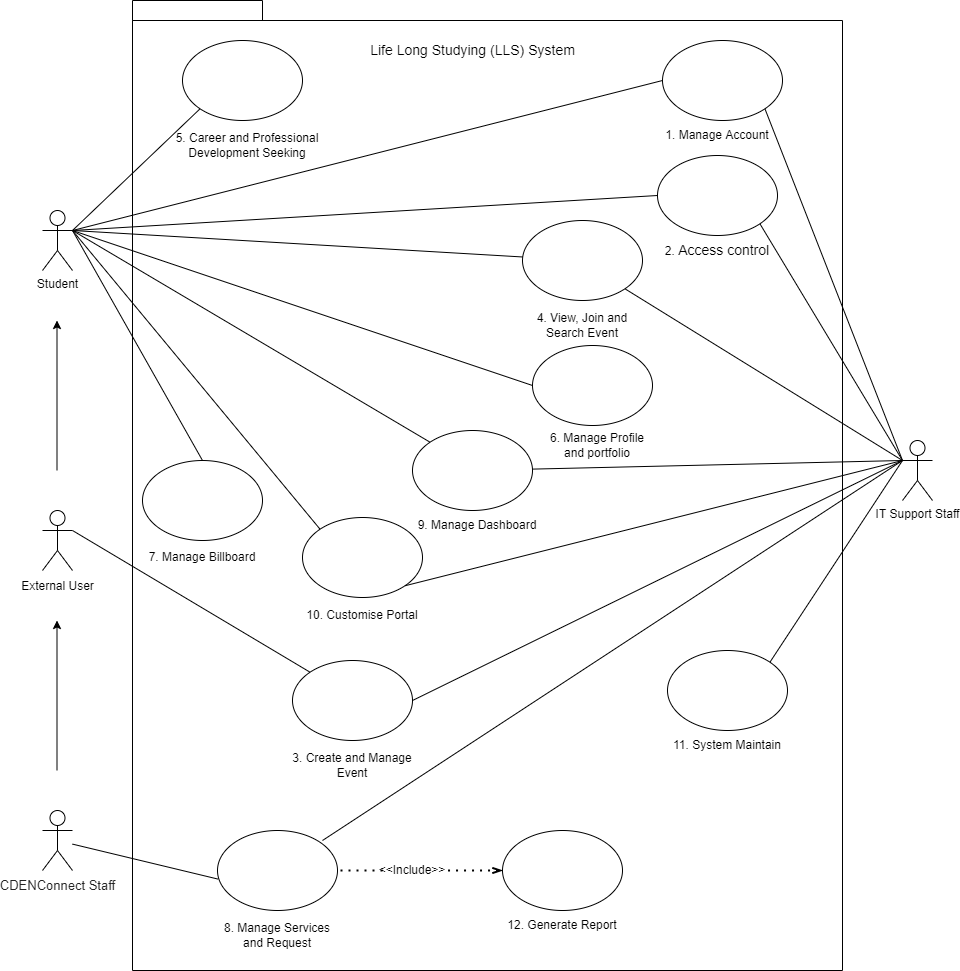

The diagram above was exported from draw.io. Its source (the exported page's mxGraphModel, read from the mxfile embedded in the PNG):
<mxGraphModel dx="1209" dy="674" grid="1" gridSize="10" guides="1" tooltips="1" connect="1" arrows="1" fold="1" page="1" pageScale="1" pageWidth="1169" pageHeight="827" math="0" shadow="0">
  <root>
    <mxCell id="0" />
    <mxCell id="1" parent="0" />
    <mxCell id="poE8SPDoGWEdFAiXx7pr-1" value="" style="swimlane;startSize=0;" parent="1" vertex="1">
      <mxGeometry x="440" y="230" width="130" height="20" as="geometry">
        <mxRectangle x="480" y="230" width="50" height="40" as="alternateBounds" />
      </mxGeometry>
    </mxCell>
    <mxCell id="poE8SPDoGWEdFAiXx7pr-2" value="" style="swimlane;startSize=0;" parent="1" vertex="1">
      <mxGeometry x="440" y="250" width="710" height="950" as="geometry" />
    </mxCell>
    <mxCell id="poE8SPDoGWEdFAiXx7pr-4" value="&lt;font style=&quot;font-size: 14px&quot;&gt;Life Long Studying (LLS) System&lt;/font&gt;" style="text;html=1;align=center;verticalAlign=middle;resizable=0;points=[];autosize=1;strokeColor=none;fillColor=none;" parent="poE8SPDoGWEdFAiXx7pr-2" vertex="1">
      <mxGeometry x="230" y="20" width="220" height="20" as="geometry" />
    </mxCell>
    <mxCell id="poE8SPDoGWEdFAiXx7pr-18" value="" style="ellipse;whiteSpace=wrap;html=1;fontSize=14;" parent="poE8SPDoGWEdFAiXx7pr-2" vertex="1">
      <mxGeometry x="525" y="135" width="120" height="80" as="geometry" />
    </mxCell>
    <mxCell id="poE8SPDoGWEdFAiXx7pr-26" value="" style="ellipse;whiteSpace=wrap;html=1;fontSize=14;" parent="poE8SPDoGWEdFAiXx7pr-2" vertex="1">
      <mxGeometry x="530" y="20" width="120" height="80" as="geometry" />
    </mxCell>
    <mxCell id="TIYrMA_ChPGz_6YgPMSV-15" value="" style="ellipse;whiteSpace=wrap;html=1;" parent="poE8SPDoGWEdFAiXx7pr-2" vertex="1">
      <mxGeometry x="85" y="810" width="120" height="80" as="geometry" />
    </mxCell>
    <mxCell id="TIYrMA_ChPGz_6YgPMSV-29" value="" style="ellipse;whiteSpace=wrap;html=1;" parent="poE8SPDoGWEdFAiXx7pr-2" vertex="1">
      <mxGeometry x="280" y="410" width="120" height="80" as="geometry" />
    </mxCell>
    <mxCell id="TIYrMA_ChPGz_6YgPMSV-30" value="" style="ellipse;whiteSpace=wrap;html=1;" parent="poE8SPDoGWEdFAiXx7pr-2" vertex="1">
      <mxGeometry x="170" y="497" width="120" height="80" as="geometry" />
    </mxCell>
    <mxCell id="TIYrMA_ChPGz_6YgPMSV-31" value="" style="ellipse;whiteSpace=wrap;html=1;" parent="poE8SPDoGWEdFAiXx7pr-2" vertex="1">
      <mxGeometry x="535" y="630" width="120" height="80" as="geometry" />
    </mxCell>
    <mxCell id="TIYrMA_ChPGz_6YgPMSV-19" value="" style="ellipse;whiteSpace=wrap;html=1;" parent="poE8SPDoGWEdFAiXx7pr-2" vertex="1">
      <mxGeometry x="10" y="440" width="120" height="80" as="geometry" />
    </mxCell>
    <mxCell id="TIYrMA_ChPGz_6YgPMSV-18" value="&lt;span lang=&quot;EN-NZ&quot; style=&quot;line-height: 115%&quot;&gt;&lt;br&gt;&lt;/span&gt;" style="ellipse;whiteSpace=wrap;html=1;" parent="poE8SPDoGWEdFAiXx7pr-2" vertex="1">
      <mxGeometry x="400" y="325" width="120" height="80" as="geometry" />
    </mxCell>
    <mxCell id="TIYrMA_ChPGz_6YgPMSV-16" value="" style="ellipse;whiteSpace=wrap;html=1;" parent="poE8SPDoGWEdFAiXx7pr-2" vertex="1">
      <mxGeometry x="160" y="640" width="120" height="80" as="geometry" />
    </mxCell>
    <mxCell id="ASb7ZAZVle6vWtQuBF-p-3" value="" style="ellipse;whiteSpace=wrap;html=1;" parent="poE8SPDoGWEdFAiXx7pr-2" vertex="1">
      <mxGeometry x="390" y="200" width="120" height="80" as="geometry" />
    </mxCell>
    <mxCell id="ASb7ZAZVle6vWtQuBF-p-4" value="" style="ellipse;whiteSpace=wrap;html=1;" parent="poE8SPDoGWEdFAiXx7pr-2" vertex="1">
      <mxGeometry x="50" y="20" width="120" height="80" as="geometry" />
    </mxCell>
    <mxCell id="ASb7ZAZVle6vWtQuBF-p-21" value="" style="endArrow=none;dashed=1;html=1;dashPattern=1 3;strokeWidth=2;rounded=0;exitX=0;exitY=0.5;exitDx=0;exitDy=0;entryX=1;entryY=0.5;entryDx=0;entryDy=0;startArrow=none;endFill=0;" parent="poE8SPDoGWEdFAiXx7pr-2" source="ASb7ZAZVle6vWtQuBF-p-22" target="TIYrMA_ChPGz_6YgPMSV-15" edge="1">
      <mxGeometry width="50" height="50" relative="1" as="geometry">
        <mxPoint x="230" y="770" as="sourcePoint" />
        <mxPoint x="280" y="720" as="targetPoint" />
      </mxGeometry>
    </mxCell>
    <mxCell id="ASb7ZAZVle6vWtQuBF-p-22" value="&amp;lt;&amp;lt;Include&amp;gt;&amp;gt;" style="text;html=1;strokeColor=none;fillColor=none;align=center;verticalAlign=middle;whiteSpace=wrap;rounded=0;rotation=0;" parent="poE8SPDoGWEdFAiXx7pr-2" vertex="1">
      <mxGeometry x="250" y="830" width="60" height="40" as="geometry" />
    </mxCell>
    <mxCell id="TIYrMA_ChPGz_6YgPMSV-32" value="" style="ellipse;whiteSpace=wrap;html=1;" parent="poE8SPDoGWEdFAiXx7pr-2" vertex="1">
      <mxGeometry x="370" y="810" width="120" height="80" as="geometry" />
    </mxCell>
    <mxCell id="ASb7ZAZVle6vWtQuBF-p-23" value="" style="endArrow=none;dashed=1;html=1;dashPattern=1 3;strokeWidth=2;exitX=0;exitY=0.5;exitDx=0;exitDy=0;entryX=1;entryY=0.5;entryDx=0;entryDy=0;endFill=0;startArrow=openThin;startFill=0;rounded=0;shadow=0;" parent="poE8SPDoGWEdFAiXx7pr-2" source="TIYrMA_ChPGz_6YgPMSV-32" target="ASb7ZAZVle6vWtQuBF-p-22" edge="1">
      <mxGeometry width="50" height="50" relative="1" as="geometry">
        <mxPoint x="892.4264068711927" y="998.2842712474619" as="sourcePoint" />
        <mxPoint x="957.5735931288073" y="1086.7157287525383" as="targetPoint" />
      </mxGeometry>
    </mxCell>
    <mxCell id="ASb7ZAZVle6vWtQuBF-p-31" value="5. Career and Professional Development Seeking" style="text;html=1;strokeColor=none;fillColor=none;align=center;verticalAlign=middle;whiteSpace=wrap;rounded=0;" parent="poE8SPDoGWEdFAiXx7pr-2" vertex="1">
      <mxGeometry x="30" y="110" width="170" height="30" as="geometry" />
    </mxCell>
    <mxCell id="ASb7ZAZVle6vWtQuBF-p-32" value="&lt;span lang=&quot;EN-NZ&quot; style=&quot;line-height: 13.8px&quot;&gt;6. Manage P&lt;/span&gt;rofile and portfolio" style="text;html=1;strokeColor=none;fillColor=none;align=center;verticalAlign=middle;whiteSpace=wrap;rounded=0;" parent="poE8SPDoGWEdFAiXx7pr-2" vertex="1">
      <mxGeometry x="410" y="410" width="110" height="30" as="geometry" />
    </mxCell>
    <mxCell id="ASb7ZAZVle6vWtQuBF-p-33" value="2.&amp;nbsp;&lt;span style=&quot;font-size: 14px&quot;&gt;Access control&lt;/span&gt;" style="text;html=1;strokeColor=none;fillColor=none;align=center;verticalAlign=middle;whiteSpace=wrap;rounded=0;" parent="poE8SPDoGWEdFAiXx7pr-2" vertex="1">
      <mxGeometry x="530" y="215" width="110" height="30" as="geometry" />
    </mxCell>
    <mxCell id="ASb7ZAZVle6vWtQuBF-p-34" value="&lt;font style=&quot;font-size: 12px&quot;&gt;1. Manage Account&lt;/font&gt;" style="text;html=1;strokeColor=none;fillColor=none;align=center;verticalAlign=middle;whiteSpace=wrap;rounded=0;" parent="poE8SPDoGWEdFAiXx7pr-2" vertex="1">
      <mxGeometry x="520" y="100" width="130" height="30" as="geometry" />
    </mxCell>
    <mxCell id="ASb7ZAZVle6vWtQuBF-p-36" value="4. View, Join and Search Event" style="text;html=1;strokeColor=none;fillColor=none;align=center;verticalAlign=middle;whiteSpace=wrap;rounded=0;" parent="poE8SPDoGWEdFAiXx7pr-2" vertex="1">
      <mxGeometry x="390" y="290" width="120" height="30" as="geometry" />
    </mxCell>
    <mxCell id="ASb7ZAZVle6vWtQuBF-p-37" value="9. Manage Dashboard" style="text;html=1;strokeColor=none;fillColor=none;align=center;verticalAlign=middle;whiteSpace=wrap;rounded=0;" parent="poE8SPDoGWEdFAiXx7pr-2" vertex="1">
      <mxGeometry x="270" y="490" width="150" height="30" as="geometry" />
    </mxCell>
    <mxCell id="ASb7ZAZVle6vWtQuBF-p-38" value="3. Create and Manage Event" style="text;html=1;strokeColor=none;fillColor=none;align=center;verticalAlign=middle;whiteSpace=wrap;rounded=0;" parent="poE8SPDoGWEdFAiXx7pr-2" vertex="1">
      <mxGeometry x="155" y="730" width="130" height="30" as="geometry" />
    </mxCell>
    <mxCell id="ASb7ZAZVle6vWtQuBF-p-39" value="7. Manage Billboard" style="text;html=1;strokeColor=none;fillColor=none;align=center;verticalAlign=middle;whiteSpace=wrap;rounded=0;" parent="poE8SPDoGWEdFAiXx7pr-2" vertex="1">
      <mxGeometry x="15" y="522" width="110" height="30" as="geometry" />
    </mxCell>
    <mxCell id="ASb7ZAZVle6vWtQuBF-p-40" value="8. Manage Services and Request" style="text;html=1;strokeColor=none;fillColor=none;align=center;verticalAlign=middle;whiteSpace=wrap;rounded=0;" parent="poE8SPDoGWEdFAiXx7pr-2" vertex="1">
      <mxGeometry x="90" y="900" width="110" height="30" as="geometry" />
    </mxCell>
    <mxCell id="ASb7ZAZVle6vWtQuBF-p-42" value="10. Customise Portal" style="text;html=1;strokeColor=none;fillColor=none;align=center;verticalAlign=middle;whiteSpace=wrap;rounded=0;" parent="poE8SPDoGWEdFAiXx7pr-2" vertex="1">
      <mxGeometry x="170" y="580" width="120" height="30" as="geometry" />
    </mxCell>
    <mxCell id="ASb7ZAZVle6vWtQuBF-p-43" value="11. System Maintain" style="text;html=1;strokeColor=none;fillColor=none;align=center;verticalAlign=middle;whiteSpace=wrap;rounded=0;" parent="poE8SPDoGWEdFAiXx7pr-2" vertex="1">
      <mxGeometry x="530" y="710" width="130" height="30" as="geometry" />
    </mxCell>
    <mxCell id="ASb7ZAZVle6vWtQuBF-p-44" value="12. Generate Report" style="text;html=1;strokeColor=none;fillColor=none;align=center;verticalAlign=middle;whiteSpace=wrap;rounded=0;" parent="poE8SPDoGWEdFAiXx7pr-2" vertex="1">
      <mxGeometry x="370" y="890" width="120" height="30" as="geometry" />
    </mxCell>
    <mxCell id="poE8SPDoGWEdFAiXx7pr-5" value="&lt;span style=&quot;color: rgb(34 , 34 , 34) ; font-family: &amp;#34;arial&amp;#34; , &amp;#34;helvetica&amp;#34; , sans-serif ; font-size: small ; background-color: rgb(255 , 255 , 255)&quot;&gt;CDENConnect Staff&lt;/span&gt;" style="shape=umlActor;verticalLabelPosition=bottom;verticalAlign=top;html=1;outlineConnect=0;fontSize=14;" parent="1" vertex="1">
      <mxGeometry x="350" y="1040" width="30" height="60" as="geometry" />
    </mxCell>
    <mxCell id="poE8SPDoGWEdFAiXx7pr-10" value="&lt;span style=&quot;font-size: 12px&quot;&gt;External User&lt;br&gt;&lt;/span&gt;" style="shape=umlActor;verticalLabelPosition=bottom;verticalAlign=top;html=1;outlineConnect=0;fontSize=14;" parent="1" vertex="1">
      <mxGeometry x="350" y="740" width="30" height="60" as="geometry" />
    </mxCell>
    <mxCell id="poE8SPDoGWEdFAiXx7pr-19" value="" style="endArrow=none;html=1;rounded=0;fontSize=14;entryX=1;entryY=1;entryDx=0;entryDy=0;exitX=0;exitY=0.3333333333333333;exitDx=0;exitDy=0;exitPerimeter=0;" parent="1" source="TIYrMA_ChPGz_6YgPMSV-25" target="poE8SPDoGWEdFAiXx7pr-18" edge="1">
      <mxGeometry width="50" height="50" relative="1" as="geometry">
        <mxPoint x="1220" y="450" as="sourcePoint" />
        <mxPoint x="610" y="420" as="targetPoint" />
      </mxGeometry>
    </mxCell>
    <mxCell id="nWYmhifgRqYyw8Jf_7HQ-6" value="Student" style="shape=umlActor;verticalLabelPosition=bottom;verticalAlign=top;html=1;outlineConnect=0;" parent="1" vertex="1">
      <mxGeometry x="350" y="440" width="30" height="60" as="geometry" />
    </mxCell>
    <mxCell id="TIYrMA_ChPGz_6YgPMSV-2" value="" style="endArrow=none;html=1;rounded=0;entryX=0;entryY=0.5;entryDx=0;entryDy=0;exitX=1;exitY=0.3333333333333333;exitDx=0;exitDy=0;exitPerimeter=0;" parent="1" source="nWYmhifgRqYyw8Jf_7HQ-6" target="poE8SPDoGWEdFAiXx7pr-26" edge="1">
      <mxGeometry width="50" height="50" relative="1" as="geometry">
        <mxPoint x="370" y="350" as="sourcePoint" />
        <mxPoint x="610" y="430" as="targetPoint" />
      </mxGeometry>
    </mxCell>
    <mxCell id="TIYrMA_ChPGz_6YgPMSV-11" value="" style="endArrow=none;html=1;rounded=0;exitX=0;exitY=0.3333333333333333;exitDx=0;exitDy=0;exitPerimeter=0;entryX=1;entryY=1;entryDx=0;entryDy=0;" parent="1" source="TIYrMA_ChPGz_6YgPMSV-25" target="poE8SPDoGWEdFAiXx7pr-26" edge="1">
      <mxGeometry width="50" height="50" relative="1" as="geometry">
        <mxPoint x="1220" y="450" as="sourcePoint" />
        <mxPoint x="940" y="470" as="targetPoint" />
      </mxGeometry>
    </mxCell>
    <mxCell id="TIYrMA_ChPGz_6YgPMSV-17" value="" style="endArrow=none;html=1;rounded=0;exitX=1;exitY=0.3333333333333333;exitDx=0;exitDy=0;exitPerimeter=0;entryX=0;entryY=0;entryDx=0;entryDy=0;" parent="1" source="poE8SPDoGWEdFAiXx7pr-10" target="TIYrMA_ChPGz_6YgPMSV-16" edge="1">
      <mxGeometry width="50" height="50" relative="1" as="geometry">
        <mxPoint x="640" y="600" as="sourcePoint" />
        <mxPoint x="690" y="550" as="targetPoint" />
      </mxGeometry>
    </mxCell>
    <mxCell id="TIYrMA_ChPGz_6YgPMSV-20" value="" style="endArrow=none;html=1;rounded=0;entryX=0;entryY=0.5;entryDx=0;entryDy=0;exitX=1;exitY=0.3333333333333333;exitDx=0;exitDy=0;exitPerimeter=0;" parent="1" source="nWYmhifgRqYyw8Jf_7HQ-6" target="TIYrMA_ChPGz_6YgPMSV-18" edge="1">
      <mxGeometry width="50" height="50" relative="1" as="geometry">
        <mxPoint x="640" y="710" as="sourcePoint" />
        <mxPoint x="690" y="660" as="targetPoint" />
      </mxGeometry>
    </mxCell>
    <mxCell id="TIYrMA_ChPGz_6YgPMSV-21" value="" style="endArrow=none;html=1;rounded=0;exitX=0.5;exitY=0;exitDx=0;exitDy=0;entryX=1;entryY=0.3333333333333333;entryDx=0;entryDy=0;entryPerimeter=0;" parent="1" source="TIYrMA_ChPGz_6YgPMSV-19" target="nWYmhifgRqYyw8Jf_7HQ-6" edge="1">
      <mxGeometry width="50" height="50" relative="1" as="geometry">
        <mxPoint x="640" y="710" as="sourcePoint" />
        <mxPoint x="380" y="710" as="targetPoint" />
      </mxGeometry>
    </mxCell>
    <mxCell id="TIYrMA_ChPGz_6YgPMSV-25" value="IT Support Staff" style="shape=umlActor;verticalLabelPosition=bottom;verticalAlign=top;html=1;outlineConnect=0;" parent="1" vertex="1">
      <mxGeometry x="1210" y="670" width="30" height="60" as="geometry" />
    </mxCell>
    <mxCell id="ASb7ZAZVle6vWtQuBF-p-1" value="" style="endArrow=none;html=1;rounded=0;entryX=1;entryY=0.3333333333333333;entryDx=0;entryDy=0;entryPerimeter=0;exitX=0;exitY=0;exitDx=0;exitDy=0;" parent="1" source="TIYrMA_ChPGz_6YgPMSV-29" target="nWYmhifgRqYyw8Jf_7HQ-6" edge="1">
      <mxGeometry width="50" height="50" relative="1" as="geometry">
        <mxPoint x="590" y="680" as="sourcePoint" />
        <mxPoint x="640" y="630" as="targetPoint" />
      </mxGeometry>
    </mxCell>
    <mxCell id="ASb7ZAZVle6vWtQuBF-p-2" value="" style="endArrow=none;html=1;rounded=0;entryX=0;entryY=0;entryDx=0;entryDy=0;exitX=1;exitY=0.3333333333333333;exitDx=0;exitDy=0;exitPerimeter=0;" parent="1" source="nWYmhifgRqYyw8Jf_7HQ-6" target="TIYrMA_ChPGz_6YgPMSV-30" edge="1">
      <mxGeometry width="50" height="50" relative="1" as="geometry">
        <mxPoint x="590" y="680" as="sourcePoint" />
        <mxPoint x="640" y="630" as="targetPoint" />
      </mxGeometry>
    </mxCell>
    <mxCell id="ASb7ZAZVle6vWtQuBF-p-5" value="" style="endArrow=none;html=1;rounded=0;entryX=0;entryY=0.3333333333333333;entryDx=0;entryDy=0;entryPerimeter=0;exitX=1;exitY=0;exitDx=0;exitDy=0;" parent="1" source="TIYrMA_ChPGz_6YgPMSV-31" target="TIYrMA_ChPGz_6YgPMSV-25" edge="1">
      <mxGeometry width="50" height="50" relative="1" as="geometry">
        <mxPoint x="590" y="660" as="sourcePoint" />
        <mxPoint x="1220" y="450" as="targetPoint" />
      </mxGeometry>
    </mxCell>
    <mxCell id="ASb7ZAZVle6vWtQuBF-p-7" value="" style="endArrow=none;html=1;rounded=0;exitX=1;exitY=0.3333333333333333;exitDx=0;exitDy=0;exitPerimeter=0;entryX=0;entryY=1;entryDx=0;entryDy=0;" parent="1" source="nWYmhifgRqYyw8Jf_7HQ-6" target="ASb7ZAZVle6vWtQuBF-p-4" edge="1">
      <mxGeometry width="50" height="50" relative="1" as="geometry">
        <mxPoint x="660" y="450" as="sourcePoint" />
        <mxPoint x="710" y="400" as="targetPoint" />
      </mxGeometry>
    </mxCell>
    <mxCell id="ASb7ZAZVle6vWtQuBF-p-8" value="" style="endArrow=none;html=1;rounded=0;exitX=1;exitY=0.3333333333333333;exitDx=0;exitDy=0;exitPerimeter=0;" parent="1" source="nWYmhifgRqYyw8Jf_7HQ-6" target="ASb7ZAZVle6vWtQuBF-p-3" edge="1">
      <mxGeometry width="50" height="50" relative="1" as="geometry">
        <mxPoint x="660" y="560" as="sourcePoint" />
        <mxPoint x="710" y="510" as="targetPoint" />
      </mxGeometry>
    </mxCell>
    <mxCell id="ASb7ZAZVle6vWtQuBF-p-10" value="" style="endArrow=none;html=1;rounded=0;entryX=0;entryY=0.3333333333333333;entryDx=0;entryDy=0;entryPerimeter=0;exitX=1;exitY=0.5;exitDx=0;exitDy=0;" parent="1" source="TIYrMA_ChPGz_6YgPMSV-16" target="TIYrMA_ChPGz_6YgPMSV-25" edge="1">
      <mxGeometry width="50" height="50" relative="1" as="geometry">
        <mxPoint x="660" y="770" as="sourcePoint" />
        <mxPoint x="710" y="720" as="targetPoint" />
      </mxGeometry>
    </mxCell>
    <mxCell id="ASb7ZAZVle6vWtQuBF-p-11" value="" style="endArrow=classic;html=1;rounded=0;" parent="1" edge="1">
      <mxGeometry width="50" height="50" relative="1" as="geometry">
        <mxPoint x="364.5" y="1000" as="sourcePoint" />
        <mxPoint x="364.5" y="850" as="targetPoint" />
      </mxGeometry>
    </mxCell>
    <mxCell id="ASb7ZAZVle6vWtQuBF-p-12" value="" style="endArrow=classic;html=1;rounded=0;" parent="1" edge="1">
      <mxGeometry width="50" height="50" relative="1" as="geometry">
        <mxPoint x="364.5" y="700" as="sourcePoint" />
        <mxPoint x="364.5" y="550" as="targetPoint" />
      </mxGeometry>
    </mxCell>
    <mxCell id="ASb7ZAZVle6vWtQuBF-p-14" value="" style="endArrow=none;html=1;rounded=0;entryX=1;entryY=1;entryDx=0;entryDy=0;exitX=0;exitY=0.3333333333333333;exitDx=0;exitDy=0;exitPerimeter=0;" parent="1" source="TIYrMA_ChPGz_6YgPMSV-25" target="ASb7ZAZVle6vWtQuBF-p-3" edge="1">
      <mxGeometry width="50" height="50" relative="1" as="geometry">
        <mxPoint x="670" y="660" as="sourcePoint" />
        <mxPoint x="720" y="610" as="targetPoint" />
      </mxGeometry>
    </mxCell>
    <mxCell id="ASb7ZAZVle6vWtQuBF-p-17" value="" style="endArrow=none;html=1;rounded=0;entryX=0;entryY=0.3333333333333333;entryDx=0;entryDy=0;entryPerimeter=0;" parent="1" source="TIYrMA_ChPGz_6YgPMSV-29" target="TIYrMA_ChPGz_6YgPMSV-25" edge="1">
      <mxGeometry width="50" height="50" relative="1" as="geometry">
        <mxPoint x="670" y="780" as="sourcePoint" />
        <mxPoint x="720" y="730" as="targetPoint" />
      </mxGeometry>
    </mxCell>
    <mxCell id="ASb7ZAZVle6vWtQuBF-p-29" value="" style="endArrow=none;html=1;rounded=0;entryX=0.006;entryY=0.608;entryDx=0;entryDy=0;entryPerimeter=0;" parent="1" source="poE8SPDoGWEdFAiXx7pr-5" target="TIYrMA_ChPGz_6YgPMSV-15" edge="1">
      <mxGeometry width="50" height="50" relative="1" as="geometry">
        <mxPoint x="670" y="910" as="sourcePoint" />
        <mxPoint x="720" y="860" as="targetPoint" />
      </mxGeometry>
    </mxCell>
    <mxCell id="ASb7ZAZVle6vWtQuBF-p-30" value="" style="endArrow=none;html=1;rounded=0;exitX=1;exitY=1;exitDx=0;exitDy=0;entryX=0;entryY=0.3333333333333333;entryDx=0;entryDy=0;entryPerimeter=0;" parent="1" source="TIYrMA_ChPGz_6YgPMSV-30" target="TIYrMA_ChPGz_6YgPMSV-25" edge="1">
      <mxGeometry width="50" height="50" relative="1" as="geometry">
        <mxPoint x="670" y="700" as="sourcePoint" />
        <mxPoint x="720" y="650" as="targetPoint" />
      </mxGeometry>
    </mxCell>
    <mxCell id="ASb7ZAZVle6vWtQuBF-p-41" value="" style="endArrow=none;html=1;rounded=0;entryX=0;entryY=0.3333333333333333;entryDx=0;entryDy=0;entryPerimeter=0;" parent="1" target="TIYrMA_ChPGz_6YgPMSV-25" edge="1">
      <mxGeometry width="50" height="50" relative="1" as="geometry">
        <mxPoint x="630" y="1070" as="sourcePoint" />
        <mxPoint x="840" y="820" as="targetPoint" />
      </mxGeometry>
    </mxCell>
    <mxCell id="N0zzQ72zt_tIrbdeUF_2-1" value="" style="endArrow=none;html=1;rounded=0;exitX=1;exitY=0.3333333333333333;exitDx=0;exitDy=0;exitPerimeter=0;entryX=0;entryY=0.5;entryDx=0;entryDy=0;" parent="1" source="nWYmhifgRqYyw8Jf_7HQ-6" target="poE8SPDoGWEdFAiXx7pr-18" edge="1">
      <mxGeometry width="50" height="50" relative="1" as="geometry">
        <mxPoint x="850" y="580" as="sourcePoint" />
        <mxPoint x="900" y="530" as="targetPoint" />
      </mxGeometry>
    </mxCell>
  </root>
</mxGraphModel>